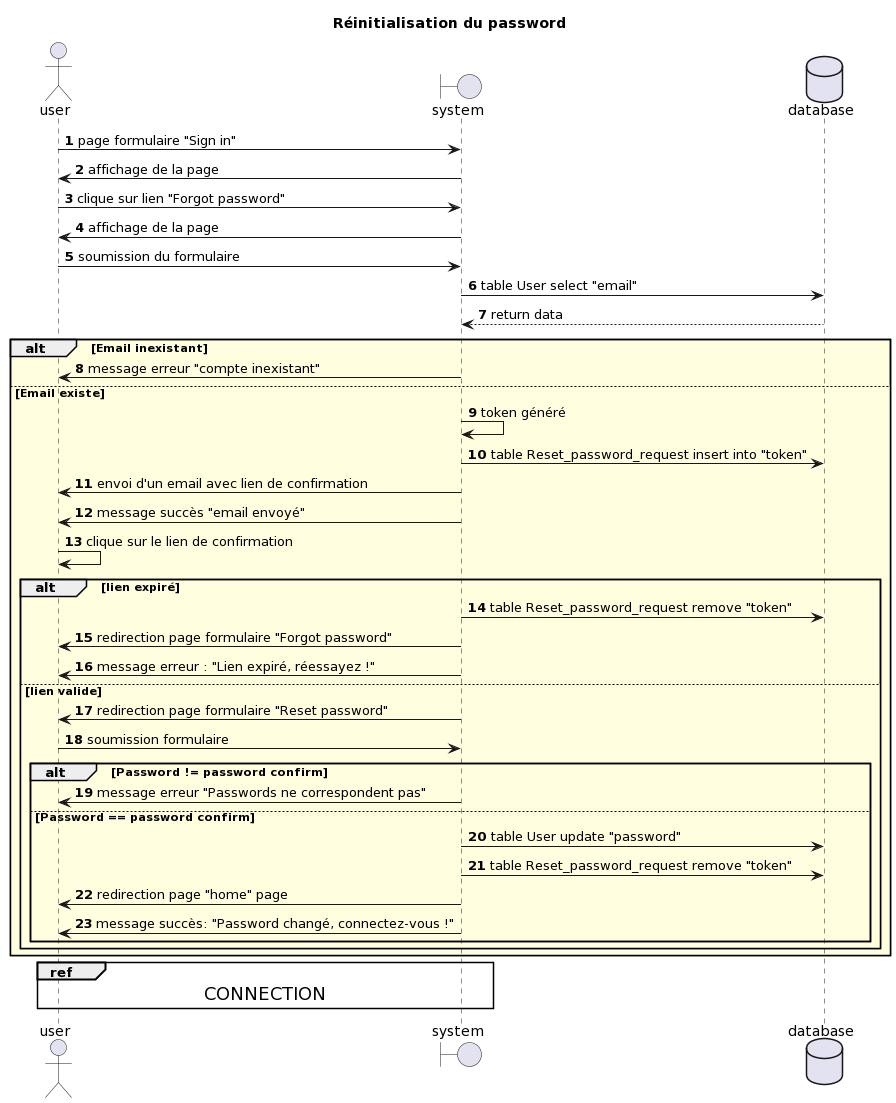

The diagram above was rendered by PlantUML. Its source (embedded in the PNG):
@startuml
autonumber
title Réinitialisation du password
actor user
boundary system
database database

user->system: page formulaire "Sign in"
system->user: affichage de la page
user->system: clique sur lien "Forgot password"
system->user: affichage de la page
user->system: soumission du formulaire
system->database: table User select "email"
database-->system: return data
alt #lightyellow Email inexistant
system->user: message erreur "compte inexistant"
else Email existe
system->system: token généré
system->database: table Reset_password_request insert into "token"
system->user: envoi d'un email avec lien de confirmation
system->user: message succès "email envoyé"
user->user: clique sur le lien de confirmation
alt #lightyellow lien expiré
system->database: table Reset_password_request remove "token"
system->user: redirection page formulaire "Forgot password"
system->user: message erreur : "Lien expiré, réessayez !"
else lien valide
system->user: redirection page formulaire "Reset password"
user->system: soumission formulaire
alt Password != password confirm
system->user: message erreur "Passwords ne correspondent pas"
else Password == password confirm
system->database: table User update "password"
system->database: table Reset_password_request remove "token"
system->user: redirection page "home" page
system->user: message succès: "Password changé, connectez-vous !"
end
end
end
ref over user, system : <size:18>CONNECTION</size>
@enduml